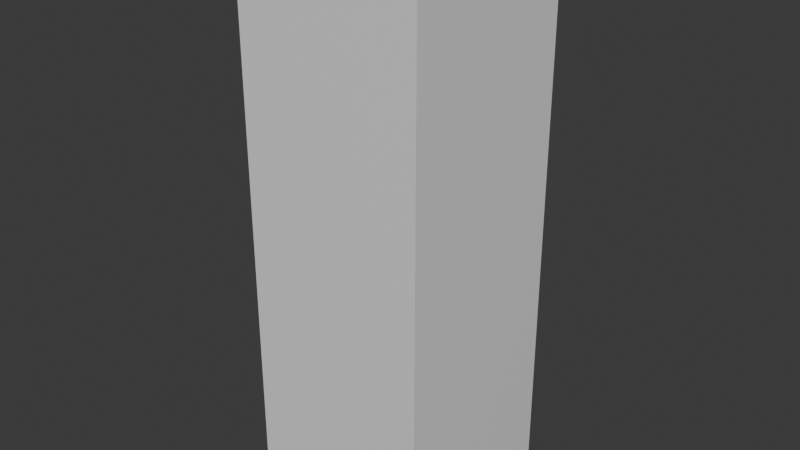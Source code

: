 # Source: pillar.blend  (saved by Blender 4.0.36; exported with 4.5.12 LTS)
import bpy
from mathutils import Matrix  # noqa: F401  (used for matrix-valued properties, if any)

bpy.ops.wm.read_factory_settings(use_empty=True)
scene = bpy.context.scene
scene.name = 'Scene'

# ---- collections
col_collection = bpy.data.collections.new('Collection'); scene.collection.children.link(col_collection)

# ---- materials (node trees are filled in below, after node groups)
mat_material = bpy.data.materials.new('Material')
mat_material.alpha_threshold = 0.0
mat_material.use_transparent_shadow = False
mat_material.roughness = 0.5
mat_material.line_color = (0.0, 0.0, 0.0, 1.0)

# ---- material node trees
mat_material.use_nodes = True; mat_material.node_tree.nodes.clear()
_N = mat_material.node_tree.nodes; _L = mat_material.node_tree.links
n0 = _N.new('ShaderNodeOutputMaterial'); n0.name = 'Material Output'; n0.location = (300, 300)
n1 = _N.new('ShaderNodeBsdfPrincipled'); n1.name = 'Principled BSDF'; n1.location = (10, 300)
n1.inputs[3].default_value = 1.45
_L.new(n1.outputs[0], n0.inputs[0])
n0.is_active_output = True

# ---- world
world_world = bpy.data.worlds.new('World'); scene.world = world_world
world_world.use_nodes = True; world_world.node_tree.nodes.clear()
_N = world_world.node_tree.nodes; _L = world_world.node_tree.links
n0 = _N.new('ShaderNodeOutputWorld'); n0.name = 'World Output'; n0.location = (300, 300)
n1 = _N.new('ShaderNodeBackground'); n1.name = 'Background'; n1.location = (10, 300)
n1.inputs[0].default_value = (0.05088, 0.05088, 0.05088, 1.0)
_L.new(n1.outputs[0], n0.inputs[0])
n0.is_active_output = True
world_world.color = (0.05088, 0.05088, 0.05088)
world_world.use_sun_shadow = False
world_world.sun_shadow_jitter_overblur = 0.0

# ---- meshes
me_cube = bpy.data.meshes.new('Cube')
me_cube.from_pydata([(0.5, 0.5, 3.0), (0.5, 0.5, 0.0), (0.5, -0.5, 3.0), (0.5, -0.5, 0.0), (-0.5, 0.5, 3.0), (-0.5, 0.5, 0.0), (-0.5, -0.5, 3.0), (-0.5, -0.5, 0.0)], [], [(0, 4, 6, 2), (3, 2, 6, 7), (7, 6, 4, 5), (5, 1, 3, 7), (1, 0, 2, 3), (5, 4, 0, 1)])
_uv = me_cube.uv_layers.new(name='UVMap')
_uv.uv.foreach_set('vector', [0.625, 0.5, 0.875, 0.5, 0.875, 0.75, 0.625, 0.75, 0.375, 0.75, 0.625, 0.75, 0.625, 1.0, 0.375, 1.0, 0.375, 0.0, 0.625, 0.0, 0.625, 0.25, 0.375, 0.25, 0.125, 0.5, 0.375, 0.5, 0.375, 0.75, 0.125, 0.75, 0.375, 0.5, 0.625, 0.5, 0.625, 0.75, 0.375, 0.75, 0.375, 0.25, 0.625, 0.25, 0.625, 0.5, 0.375, 0.5])
me_cube.materials.append(mat_material)
me_cube.use_mirror_vertex_groups = False
me_cube.update()

# ---- objects
ob_cube = bpy.data.objects.new('Cube', me_cube)

# ---- transforms, parenting, visibility, modifiers, constraints
ob_cube.location = (0.0, 0.0, 0.0)
ob_cube.lock_rotations_4d = False
ob_cube.empty_display_type = 'ARROWS'
ob_cube.lineart.crease_threshold = 0.0

# ---- collection membership
col_collection.objects.link(ob_cube)

# ---- scene / render settings (as saved in the file)
scene.frame_start = 1; scene.frame_end = 250; scene.frame_set(1)
scene.render.engine = 'BLENDER_EEVEE_NEXT'
scene.cycles.sampling_pattern = 'TABULATED_SOBOL'
bpy.context.view_layer.update()

# ---- added for rendering (the .blend has no active camera and no usable light): camera, sun
cam_auto = bpy.data.cameras.new('AutoCamera')
cam_auto.lens = 50.0
cam_auto.sensor_width = 36.0
cam_auto.clip_end = 1000.0
ob_auto_camera = bpy.data.objects.new('AutoCamera', cam_auto)
scene.collection.objects.link(ob_auto_camera)
ob_auto_camera.location = (3.06862, -3.68235, 3.9549)
ob_auto_camera.rotation_euler = (1.09748, -7.21219e-08, 0.694738)
scene.camera = ob_auto_camera
light_auto_sun = bpy.data.lights.new('AutoSun', 'SUN')
light_auto_sun.energy = 3.0
light_auto_sun.angle = 0.0523599
ob_auto_sun = bpy.data.objects.new('AutoSun', light_auto_sun)
scene.collection.objects.link(ob_auto_sun)
ob_auto_sun.rotation_euler = (0.872665, 0.174533, 0.523599)
bpy.context.view_layer.update()
